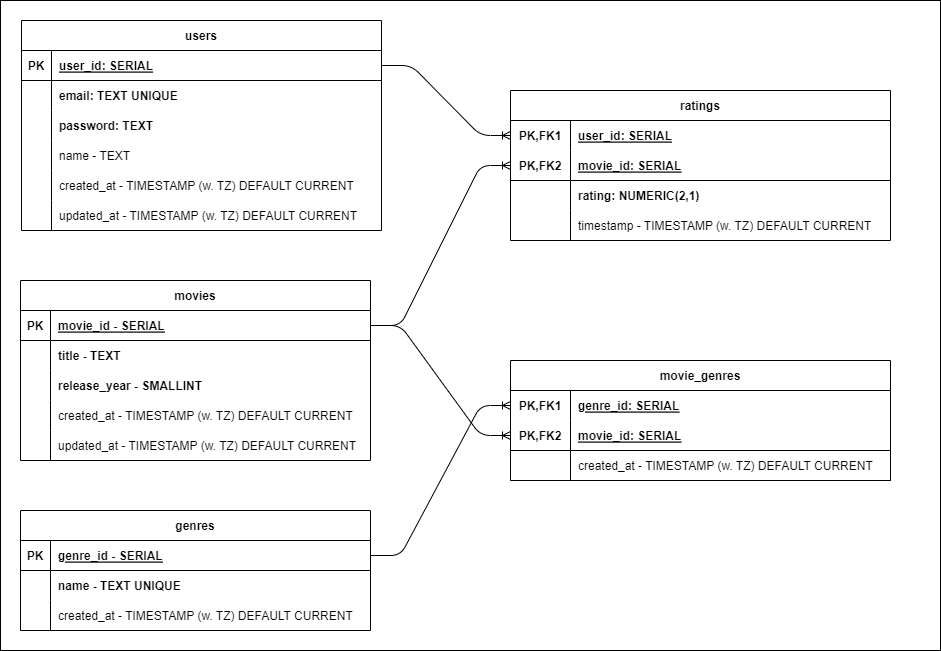

The diagram above was exported from draw.io. Its source (the exported page's mxGraphModel, read from the mxfile embedded in the PNG):
<mxGraphModel dx="174" dy="648" grid="1" gridSize="10" guides="1" tooltips="1" connect="1" arrows="1" fold="1" page="1" pageScale="1" pageWidth="850" pageHeight="1100" math="0" shadow="0">
  <root>
    <mxCell id="0" />
    <mxCell id="1" parent="0" />
    <mxCell id="125" value="" style="rounded=0;whiteSpace=wrap;html=1;" parent="1" vertex="1">
      <mxGeometry y="20" width="940" height="650" as="geometry" />
    </mxCell>
    <mxCell id="3" value="users" style="shape=table;startSize=30;container=1;collapsible=1;childLayout=tableLayout;fixedRows=1;rowLines=0;fontStyle=1;align=center;resizeLast=1;" parent="1" vertex="1">
      <mxGeometry x="21" y="40" width="360" height="210" as="geometry" />
    </mxCell>
    <mxCell id="4" value="" style="shape=tableRow;horizontal=0;startSize=0;swimlaneHead=0;swimlaneBody=0;fillColor=none;collapsible=0;dropTarget=0;points=[[0,0.5],[1,0.5]];portConstraint=eastwest;top=0;left=0;right=0;bottom=1;" parent="3" vertex="1">
      <mxGeometry y="30" width="360" height="30" as="geometry" />
    </mxCell>
    <mxCell id="5" value="PK" style="shape=partialRectangle;connectable=0;fillColor=none;top=0;left=0;bottom=0;right=0;fontStyle=1;overflow=hidden;" parent="4" vertex="1">
      <mxGeometry width="30" height="30" as="geometry">
        <mxRectangle width="30" height="30" as="alternateBounds" />
      </mxGeometry>
    </mxCell>
    <mxCell id="6" value="user_id: SERIAL" style="shape=partialRectangle;connectable=0;fillColor=none;top=0;left=0;bottom=0;right=0;align=left;spacingLeft=6;fontStyle=5;overflow=hidden;" parent="4" vertex="1">
      <mxGeometry x="30" width="330" height="30" as="geometry">
        <mxRectangle width="330" height="30" as="alternateBounds" />
      </mxGeometry>
    </mxCell>
    <mxCell id="7" value="" style="shape=tableRow;horizontal=0;startSize=0;swimlaneHead=0;swimlaneBody=0;fillColor=none;collapsible=0;dropTarget=0;points=[[0,0.5],[1,0.5]];portConstraint=eastwest;top=0;left=0;right=0;bottom=0;" parent="3" vertex="1">
      <mxGeometry y="60" width="360" height="30" as="geometry" />
    </mxCell>
    <mxCell id="8" value="" style="shape=partialRectangle;connectable=0;fillColor=none;top=0;left=0;bottom=0;right=0;editable=1;overflow=hidden;" parent="7" vertex="1">
      <mxGeometry width="30" height="30" as="geometry">
        <mxRectangle width="30" height="30" as="alternateBounds" />
      </mxGeometry>
    </mxCell>
    <mxCell id="9" value="email: TEXT UNIQUE" style="shape=partialRectangle;connectable=0;fillColor=none;top=0;left=0;bottom=0;right=0;align=left;spacingLeft=6;overflow=hidden;fontStyle=1" parent="7" vertex="1">
      <mxGeometry x="30" width="330" height="30" as="geometry">
        <mxRectangle width="330" height="30" as="alternateBounds" />
      </mxGeometry>
    </mxCell>
    <mxCell id="10" value="" style="shape=tableRow;horizontal=0;startSize=0;swimlaneHead=0;swimlaneBody=0;fillColor=none;collapsible=0;dropTarget=0;points=[[0,0.5],[1,0.5]];portConstraint=eastwest;top=0;left=0;right=0;bottom=0;" parent="3" vertex="1">
      <mxGeometry y="90" width="360" height="30" as="geometry" />
    </mxCell>
    <mxCell id="11" value="" style="shape=partialRectangle;connectable=0;fillColor=none;top=0;left=0;bottom=0;right=0;editable=1;overflow=hidden;" parent="10" vertex="1">
      <mxGeometry width="30" height="30" as="geometry">
        <mxRectangle width="30" height="30" as="alternateBounds" />
      </mxGeometry>
    </mxCell>
    <mxCell id="12" value="password: TEXT" style="shape=partialRectangle;connectable=0;fillColor=none;top=0;left=0;bottom=0;right=0;align=left;spacingLeft=6;overflow=hidden;fontStyle=1" parent="10" vertex="1">
      <mxGeometry x="30" width="330" height="30" as="geometry">
        <mxRectangle width="330" height="30" as="alternateBounds" />
      </mxGeometry>
    </mxCell>
    <mxCell id="13" value="" style="shape=tableRow;horizontal=0;startSize=0;swimlaneHead=0;swimlaneBody=0;fillColor=none;collapsible=0;dropTarget=0;points=[[0,0.5],[1,0.5]];portConstraint=eastwest;top=0;left=0;right=0;bottom=0;" parent="3" vertex="1">
      <mxGeometry y="120" width="360" height="30" as="geometry" />
    </mxCell>
    <mxCell id="14" value="" style="shape=partialRectangle;connectable=0;fillColor=none;top=0;left=0;bottom=0;right=0;editable=1;overflow=hidden;" parent="13" vertex="1">
      <mxGeometry width="30" height="30" as="geometry">
        <mxRectangle width="30" height="30" as="alternateBounds" />
      </mxGeometry>
    </mxCell>
    <mxCell id="15" value="name - TEXT" style="shape=partialRectangle;connectable=0;fillColor=none;top=0;left=0;bottom=0;right=0;align=left;spacingLeft=6;overflow=hidden;" parent="13" vertex="1">
      <mxGeometry x="30" width="330" height="30" as="geometry">
        <mxRectangle width="330" height="30" as="alternateBounds" />
      </mxGeometry>
    </mxCell>
    <mxCell id="73" value="" style="shape=tableRow;horizontal=0;startSize=0;swimlaneHead=0;swimlaneBody=0;fillColor=none;collapsible=0;dropTarget=0;points=[[0,0.5],[1,0.5]];portConstraint=eastwest;top=0;left=0;right=0;bottom=0;" parent="3" vertex="1">
      <mxGeometry y="150" width="360" height="30" as="geometry" />
    </mxCell>
    <mxCell id="74" value="" style="shape=partialRectangle;connectable=0;fillColor=none;top=0;left=0;bottom=0;right=0;editable=1;overflow=hidden;" parent="73" vertex="1">
      <mxGeometry width="30" height="30" as="geometry">
        <mxRectangle width="30" height="30" as="alternateBounds" />
      </mxGeometry>
    </mxCell>
    <mxCell id="75" value="created_at - TIMESTAMP (w. TZ) DEFAULT CURRENT" style="shape=partialRectangle;connectable=0;fillColor=none;top=0;left=0;bottom=0;right=0;align=left;spacingLeft=6;overflow=hidden;fontStyle=0" parent="73" vertex="1">
      <mxGeometry x="30" width="330" height="30" as="geometry">
        <mxRectangle width="330" height="30" as="alternateBounds" />
      </mxGeometry>
    </mxCell>
    <mxCell id="76" value="" style="shape=tableRow;horizontal=0;startSize=0;swimlaneHead=0;swimlaneBody=0;fillColor=none;collapsible=0;dropTarget=0;points=[[0,0.5],[1,0.5]];portConstraint=eastwest;top=0;left=0;right=0;bottom=0;" parent="3" vertex="1">
      <mxGeometry y="180" width="360" height="30" as="geometry" />
    </mxCell>
    <mxCell id="77" value="" style="shape=partialRectangle;connectable=0;fillColor=none;top=0;left=0;bottom=0;right=0;editable=1;overflow=hidden;" parent="76" vertex="1">
      <mxGeometry width="30" height="30" as="geometry">
        <mxRectangle width="30" height="30" as="alternateBounds" />
      </mxGeometry>
    </mxCell>
    <mxCell id="78" value="updated_at - TIMESTAMP (w. TZ) DEFAULT CURRENT" style="shape=partialRectangle;connectable=0;fillColor=none;top=0;left=0;bottom=0;right=0;align=left;spacingLeft=6;overflow=hidden;fontStyle=0" parent="76" vertex="1">
      <mxGeometry x="30" width="330" height="30" as="geometry">
        <mxRectangle width="330" height="30" as="alternateBounds" />
      </mxGeometry>
    </mxCell>
    <mxCell id="16" value="movies" style="shape=table;startSize=30;container=1;collapsible=1;childLayout=tableLayout;fixedRows=1;rowLines=0;fontStyle=1;align=center;resizeLast=1;" parent="1" vertex="1">
      <mxGeometry x="20" y="300" width="350" height="180" as="geometry" />
    </mxCell>
    <mxCell id="17" value="" style="shape=tableRow;horizontal=0;startSize=0;swimlaneHead=0;swimlaneBody=0;fillColor=none;collapsible=0;dropTarget=0;points=[[0,0.5],[1,0.5]];portConstraint=eastwest;top=0;left=0;right=0;bottom=1;" parent="16" vertex="1">
      <mxGeometry y="30" width="350" height="30" as="geometry" />
    </mxCell>
    <mxCell id="18" value="PK" style="shape=partialRectangle;connectable=0;fillColor=none;top=0;left=0;bottom=0;right=0;fontStyle=1;overflow=hidden;" parent="17" vertex="1">
      <mxGeometry width="30" height="30" as="geometry">
        <mxRectangle width="30" height="30" as="alternateBounds" />
      </mxGeometry>
    </mxCell>
    <mxCell id="19" value="movie_id - SERIAL" style="shape=partialRectangle;connectable=0;fillColor=none;top=0;left=0;bottom=0;right=0;align=left;spacingLeft=6;fontStyle=5;overflow=hidden;" parent="17" vertex="1">
      <mxGeometry x="30" width="320" height="30" as="geometry">
        <mxRectangle width="320" height="30" as="alternateBounds" />
      </mxGeometry>
    </mxCell>
    <mxCell id="20" value="" style="shape=tableRow;horizontal=0;startSize=0;swimlaneHead=0;swimlaneBody=0;fillColor=none;collapsible=0;dropTarget=0;points=[[0,0.5],[1,0.5]];portConstraint=eastwest;top=0;left=0;right=0;bottom=0;" parent="16" vertex="1">
      <mxGeometry y="60" width="350" height="30" as="geometry" />
    </mxCell>
    <mxCell id="21" value="" style="shape=partialRectangle;connectable=0;fillColor=none;top=0;left=0;bottom=0;right=0;editable=1;overflow=hidden;" parent="20" vertex="1">
      <mxGeometry width="30" height="30" as="geometry">
        <mxRectangle width="30" height="30" as="alternateBounds" />
      </mxGeometry>
    </mxCell>
    <mxCell id="22" value="title - TEXT" style="shape=partialRectangle;connectable=0;fillColor=none;top=0;left=0;bottom=0;right=0;align=left;spacingLeft=6;overflow=hidden;fontStyle=1" parent="20" vertex="1">
      <mxGeometry x="30" width="320" height="30" as="geometry">
        <mxRectangle width="320" height="30" as="alternateBounds" />
      </mxGeometry>
    </mxCell>
    <mxCell id="23" value="" style="shape=tableRow;horizontal=0;startSize=0;swimlaneHead=0;swimlaneBody=0;fillColor=none;collapsible=0;dropTarget=0;points=[[0,0.5],[1,0.5]];portConstraint=eastwest;top=0;left=0;right=0;bottom=0;" parent="16" vertex="1">
      <mxGeometry y="90" width="350" height="30" as="geometry" />
    </mxCell>
    <mxCell id="24" value="" style="shape=partialRectangle;connectable=0;fillColor=none;top=0;left=0;bottom=0;right=0;editable=1;overflow=hidden;" parent="23" vertex="1">
      <mxGeometry width="30" height="30" as="geometry">
        <mxRectangle width="30" height="30" as="alternateBounds" />
      </mxGeometry>
    </mxCell>
    <mxCell id="25" value="release_year - SMALLINT" style="shape=partialRectangle;connectable=0;fillColor=none;top=0;left=0;bottom=0;right=0;align=left;spacingLeft=6;overflow=hidden;fontStyle=1" parent="23" vertex="1">
      <mxGeometry x="30" width="320" height="30" as="geometry">
        <mxRectangle width="320" height="30" as="alternateBounds" />
      </mxGeometry>
    </mxCell>
    <mxCell id="155" value="" style="shape=tableRow;horizontal=0;startSize=0;swimlaneHead=0;swimlaneBody=0;fillColor=none;collapsible=0;dropTarget=0;points=[[0,0.5],[1,0.5]];portConstraint=eastwest;top=0;left=0;right=0;bottom=0;fontStyle=1" parent="16" vertex="1">
      <mxGeometry y="120" width="350" height="30" as="geometry" />
    </mxCell>
    <mxCell id="156" value="" style="shape=partialRectangle;connectable=0;fillColor=none;top=0;left=0;bottom=0;right=0;editable=1;overflow=hidden;" parent="155" vertex="1">
      <mxGeometry width="30" height="30" as="geometry">
        <mxRectangle width="30" height="30" as="alternateBounds" />
      </mxGeometry>
    </mxCell>
    <mxCell id="157" value="created_at - TIMESTAMP (w. TZ) DEFAULT CURRENT" style="shape=partialRectangle;connectable=0;fillColor=none;top=0;left=0;bottom=0;right=0;align=left;spacingLeft=6;overflow=hidden;fontStyle=0" parent="155" vertex="1">
      <mxGeometry x="30" width="320" height="30" as="geometry">
        <mxRectangle width="320" height="30" as="alternateBounds" />
      </mxGeometry>
    </mxCell>
    <mxCell id="158" value="" style="shape=tableRow;horizontal=0;startSize=0;swimlaneHead=0;swimlaneBody=0;fillColor=none;collapsible=0;dropTarget=0;points=[[0,0.5],[1,0.5]];portConstraint=eastwest;top=0;left=0;right=0;bottom=0;" parent="16" vertex="1">
      <mxGeometry y="150" width="350" height="30" as="geometry" />
    </mxCell>
    <mxCell id="159" value="" style="shape=partialRectangle;connectable=0;fillColor=none;top=0;left=0;bottom=0;right=0;editable=1;overflow=hidden;" parent="158" vertex="1">
      <mxGeometry width="30" height="30" as="geometry">
        <mxRectangle width="30" height="30" as="alternateBounds" />
      </mxGeometry>
    </mxCell>
    <mxCell id="160" value="updated_at - TIMESTAMP (w. TZ) DEFAULT CURRENT" style="shape=partialRectangle;connectable=0;fillColor=none;top=0;left=0;bottom=0;right=0;align=left;spacingLeft=6;overflow=hidden;fontStyle=0" parent="158" vertex="1">
      <mxGeometry x="30" width="320" height="30" as="geometry">
        <mxRectangle width="320" height="30" as="alternateBounds" />
      </mxGeometry>
    </mxCell>
    <mxCell id="49" value="ratings" style="shape=table;startSize=30;container=1;collapsible=1;childLayout=tableLayout;fixedRows=1;rowLines=0;fontStyle=1;align=center;resizeLast=1;" parent="1" vertex="1">
      <mxGeometry x="510" y="110" width="380" height="150" as="geometry" />
    </mxCell>
    <mxCell id="50" value="" style="shape=tableRow;horizontal=0;startSize=0;swimlaneHead=0;swimlaneBody=0;fillColor=none;collapsible=0;dropTarget=0;points=[[0,0.5],[1,0.5]];portConstraint=eastwest;top=0;left=0;right=0;bottom=0;" parent="49" vertex="1">
      <mxGeometry y="30" width="380" height="30" as="geometry" />
    </mxCell>
    <mxCell id="51" value="PK,FK1" style="shape=partialRectangle;connectable=0;fillColor=none;top=0;left=0;bottom=0;right=0;fontStyle=1;overflow=hidden;" parent="50" vertex="1">
      <mxGeometry width="60" height="30" as="geometry">
        <mxRectangle width="60" height="30" as="alternateBounds" />
      </mxGeometry>
    </mxCell>
    <mxCell id="52" value="user_id: SERIAL" style="shape=partialRectangle;connectable=0;fillColor=none;top=0;left=0;bottom=0;right=0;align=left;spacingLeft=6;fontStyle=5;overflow=hidden;" parent="50" vertex="1">
      <mxGeometry x="60" width="320" height="30" as="geometry">
        <mxRectangle width="320" height="30" as="alternateBounds" />
      </mxGeometry>
    </mxCell>
    <mxCell id="53" value="" style="shape=tableRow;horizontal=0;startSize=0;swimlaneHead=0;swimlaneBody=0;fillColor=none;collapsible=0;dropTarget=0;points=[[0,0.5],[1,0.5]];portConstraint=eastwest;top=0;left=0;right=0;bottom=1;" parent="49" vertex="1">
      <mxGeometry y="60" width="380" height="30" as="geometry" />
    </mxCell>
    <mxCell id="54" value="PK,FK2" style="shape=partialRectangle;connectable=0;fillColor=none;top=0;left=0;bottom=0;right=0;fontStyle=1;overflow=hidden;" parent="53" vertex="1">
      <mxGeometry width="60" height="30" as="geometry">
        <mxRectangle width="60" height="30" as="alternateBounds" />
      </mxGeometry>
    </mxCell>
    <mxCell id="55" value="movie_id: SERIAL" style="shape=partialRectangle;connectable=0;fillColor=none;top=0;left=0;bottom=0;right=0;align=left;spacingLeft=6;fontStyle=5;overflow=hidden;" parent="53" vertex="1">
      <mxGeometry x="60" width="320" height="30" as="geometry">
        <mxRectangle width="320" height="30" as="alternateBounds" />
      </mxGeometry>
    </mxCell>
    <mxCell id="56" value="" style="shape=tableRow;horizontal=0;startSize=0;swimlaneHead=0;swimlaneBody=0;fillColor=none;collapsible=0;dropTarget=0;points=[[0,0.5],[1,0.5]];portConstraint=eastwest;top=0;left=0;right=0;bottom=0;" parent="49" vertex="1">
      <mxGeometry y="90" width="380" height="30" as="geometry" />
    </mxCell>
    <mxCell id="57" value="" style="shape=partialRectangle;connectable=0;fillColor=none;top=0;left=0;bottom=0;right=0;editable=1;overflow=hidden;" parent="56" vertex="1">
      <mxGeometry width="60" height="30" as="geometry">
        <mxRectangle width="60" height="30" as="alternateBounds" />
      </mxGeometry>
    </mxCell>
    <mxCell id="58" value="rating: NUMERIC(2,1)" style="shape=partialRectangle;connectable=0;fillColor=none;top=0;left=0;bottom=0;right=0;align=left;spacingLeft=6;overflow=hidden;fontStyle=1" parent="56" vertex="1">
      <mxGeometry x="60" width="320" height="30" as="geometry">
        <mxRectangle width="320" height="30" as="alternateBounds" />
      </mxGeometry>
    </mxCell>
    <mxCell id="126" value="" style="shape=tableRow;horizontal=0;startSize=0;swimlaneHead=0;swimlaneBody=0;fillColor=none;collapsible=0;dropTarget=0;points=[[0,0.5],[1,0.5]];portConstraint=eastwest;top=0;left=0;right=0;bottom=0;" parent="49" vertex="1">
      <mxGeometry y="120" width="380" height="30" as="geometry" />
    </mxCell>
    <mxCell id="127" value="" style="shape=partialRectangle;connectable=0;fillColor=none;top=0;left=0;bottom=0;right=0;editable=1;overflow=hidden;" parent="126" vertex="1">
      <mxGeometry width="60" height="30" as="geometry">
        <mxRectangle width="60" height="30" as="alternateBounds" />
      </mxGeometry>
    </mxCell>
    <mxCell id="128" value="timestamp - TIMESTAMP (w. TZ) DEFAULT CURRENT" style="shape=partialRectangle;connectable=0;fillColor=none;top=0;left=0;bottom=0;right=0;align=left;spacingLeft=6;overflow=hidden;fontStyle=0" parent="126" vertex="1">
      <mxGeometry x="60" width="320" height="30" as="geometry">
        <mxRectangle width="320" height="30" as="alternateBounds" />
      </mxGeometry>
    </mxCell>
    <mxCell id="80" value="movie_genres" style="shape=table;startSize=30;container=1;collapsible=1;childLayout=tableLayout;fixedRows=1;rowLines=0;fontStyle=1;align=center;resizeLast=1;" parent="1" vertex="1">
      <mxGeometry x="510" y="380" width="380" height="120" as="geometry" />
    </mxCell>
    <mxCell id="81" value="" style="shape=tableRow;horizontal=0;startSize=0;swimlaneHead=0;swimlaneBody=0;fillColor=none;collapsible=0;dropTarget=0;points=[[0,0.5],[1,0.5]];portConstraint=eastwest;top=0;left=0;right=0;bottom=0;" parent="80" vertex="1">
      <mxGeometry y="30" width="380" height="30" as="geometry" />
    </mxCell>
    <mxCell id="82" value="PK,FK1" style="shape=partialRectangle;connectable=0;fillColor=none;top=0;left=0;bottom=0;right=0;fontStyle=1;overflow=hidden;" parent="81" vertex="1">
      <mxGeometry width="60" height="30" as="geometry">
        <mxRectangle width="60" height="30" as="alternateBounds" />
      </mxGeometry>
    </mxCell>
    <mxCell id="83" value="genre_id: SERIAL" style="shape=partialRectangle;connectable=0;fillColor=none;top=0;left=0;bottom=0;right=0;align=left;spacingLeft=6;fontStyle=5;overflow=hidden;" parent="81" vertex="1">
      <mxGeometry x="60" width="320" height="30" as="geometry">
        <mxRectangle width="320" height="30" as="alternateBounds" />
      </mxGeometry>
    </mxCell>
    <mxCell id="84" value="" style="shape=tableRow;horizontal=0;startSize=0;swimlaneHead=0;swimlaneBody=0;fillColor=none;collapsible=0;dropTarget=0;points=[[0,0.5],[1,0.5]];portConstraint=eastwest;top=0;left=0;right=0;bottom=1;" parent="80" vertex="1">
      <mxGeometry y="60" width="380" height="30" as="geometry" />
    </mxCell>
    <mxCell id="85" value="PK,FK2" style="shape=partialRectangle;connectable=0;fillColor=none;top=0;left=0;bottom=0;right=0;fontStyle=1;overflow=hidden;" parent="84" vertex="1">
      <mxGeometry width="60" height="30" as="geometry">
        <mxRectangle width="60" height="30" as="alternateBounds" />
      </mxGeometry>
    </mxCell>
    <mxCell id="86" value="movie_id: SERIAL" style="shape=partialRectangle;connectable=0;fillColor=none;top=0;left=0;bottom=0;right=0;align=left;spacingLeft=6;fontStyle=5;overflow=hidden;" parent="84" vertex="1">
      <mxGeometry x="60" width="320" height="30" as="geometry">
        <mxRectangle width="320" height="30" as="alternateBounds" />
      </mxGeometry>
    </mxCell>
    <mxCell id="146" value="" style="shape=tableRow;horizontal=0;startSize=0;swimlaneHead=0;swimlaneBody=0;fillColor=none;collapsible=0;dropTarget=0;points=[[0,0.5],[1,0.5]];portConstraint=eastwest;top=0;left=0;right=0;bottom=1;" parent="80" vertex="1">
      <mxGeometry y="90" width="380" height="30" as="geometry" />
    </mxCell>
    <mxCell id="147" value="" style="shape=partialRectangle;connectable=0;fillColor=none;top=0;left=0;bottom=0;right=0;fontStyle=1;overflow=hidden;" parent="146" vertex="1">
      <mxGeometry width="60" height="30" as="geometry">
        <mxRectangle width="60" height="30" as="alternateBounds" />
      </mxGeometry>
    </mxCell>
    <mxCell id="148" value="created_at - TIMESTAMP (w. TZ) DEFAULT CURRENT" style="shape=partialRectangle;connectable=0;fillColor=none;top=0;left=0;bottom=0;right=0;align=left;spacingLeft=6;fontStyle=0;overflow=hidden;" parent="146" vertex="1">
      <mxGeometry x="60" width="320" height="30" as="geometry">
        <mxRectangle width="320" height="30" as="alternateBounds" />
      </mxGeometry>
    </mxCell>
    <mxCell id="95" value="" style="edgeStyle=entityRelationEdgeStyle;fontSize=12;html=1;endArrow=ERoneToMany;entryX=0;entryY=0.5;entryDx=0;entryDy=0;exitX=1;exitY=0.5;exitDx=0;exitDy=0;" parent="1" source="4" target="50" edge="1">
      <mxGeometry width="100" height="100" relative="1" as="geometry">
        <mxPoint x="360" y="160" as="sourcePoint" />
        <mxPoint x="540" y="159" as="targetPoint" />
      </mxGeometry>
    </mxCell>
    <mxCell id="96" value="" style="edgeStyle=entityRelationEdgeStyle;fontSize=12;html=1;endArrow=ERoneToMany;entryX=0;entryY=0.5;entryDx=0;entryDy=0;exitX=1;exitY=0.5;exitDx=0;exitDy=0;" parent="1" source="17" target="53" edge="1">
      <mxGeometry width="100" height="100" relative="1" as="geometry">
        <mxPoint x="260" y="390" as="sourcePoint" />
        <mxPoint x="380" y="395" as="targetPoint" />
      </mxGeometry>
    </mxCell>
    <mxCell id="99" value="" style="edgeStyle=entityRelationEdgeStyle;fontSize=12;html=1;endArrow=ERoneToMany;entryX=0;entryY=0.5;entryDx=0;entryDy=0;exitX=1;exitY=0.5;exitDx=0;exitDy=0;" parent="1" source="17" target="84" edge="1">
      <mxGeometry width="100" height="100" relative="1" as="geometry">
        <mxPoint x="260" y="375" as="sourcePoint" />
        <mxPoint x="530" y="265" as="targetPoint" />
      </mxGeometry>
    </mxCell>
    <mxCell id="113" value="" style="edgeStyle=entityRelationEdgeStyle;fontSize=12;html=1;endArrow=ERoneToMany;entryX=0;entryY=0.5;entryDx=0;entryDy=0;exitX=1;exitY=0.5;exitDx=0;exitDy=0;" parent="1" source="115" target="81" edge="1">
      <mxGeometry width="100" height="100" relative="1" as="geometry">
        <mxPoint x="340" y="525" as="sourcePoint" />
        <mxPoint x="590" y="650" as="targetPoint" />
      </mxGeometry>
    </mxCell>
    <mxCell id="114" value="genres" style="shape=table;startSize=30;container=1;collapsible=1;childLayout=tableLayout;fixedRows=1;rowLines=0;fontStyle=1;align=center;resizeLast=1;columnLines=1;swimlaneHead=1;swimlaneBody=1;horizontal=1;top=1;" parent="1" vertex="1">
      <mxGeometry x="20" y="530" width="350" height="120" as="geometry" />
    </mxCell>
    <mxCell id="115" value="" style="shape=tableRow;horizontal=0;startSize=0;swimlaneHead=0;swimlaneBody=0;fillColor=none;collapsible=0;dropTarget=0;points=[[0,0.5],[1,0.5]];portConstraint=eastwest;top=0;left=0;right=0;bottom=1;" parent="114" vertex="1">
      <mxGeometry y="30" width="350" height="30" as="geometry" />
    </mxCell>
    <mxCell id="116" value="PK" style="shape=partialRectangle;connectable=0;fillColor=none;top=0;left=0;bottom=0;right=0;fontStyle=1;overflow=hidden;" parent="115" vertex="1">
      <mxGeometry width="30" height="30" as="geometry">
        <mxRectangle width="30" height="30" as="alternateBounds" />
      </mxGeometry>
    </mxCell>
    <mxCell id="117" value="genre_id - SERIAL" style="shape=partialRectangle;connectable=0;fillColor=none;top=0;left=0;bottom=0;right=0;align=left;spacingLeft=6;fontStyle=5;overflow=hidden;" parent="115" vertex="1">
      <mxGeometry x="30" width="320" height="30" as="geometry">
        <mxRectangle width="320" height="30" as="alternateBounds" />
      </mxGeometry>
    </mxCell>
    <mxCell id="118" value="" style="shape=tableRow;horizontal=0;startSize=0;swimlaneHead=0;swimlaneBody=0;fillColor=none;collapsible=0;dropTarget=0;points=[[0,0.5],[1,0.5]];portConstraint=eastwest;top=0;left=0;right=0;bottom=0;" parent="114" vertex="1">
      <mxGeometry y="60" width="350" height="30" as="geometry" />
    </mxCell>
    <mxCell id="119" value="" style="shape=partialRectangle;connectable=0;fillColor=none;top=0;left=0;bottom=0;right=0;editable=1;overflow=hidden;" parent="118" vertex="1">
      <mxGeometry width="30" height="30" as="geometry">
        <mxRectangle width="30" height="30" as="alternateBounds" />
      </mxGeometry>
    </mxCell>
    <mxCell id="120" value="name - TEXT UNIQUE" style="shape=partialRectangle;connectable=0;fillColor=none;top=0;left=0;bottom=0;right=0;align=left;spacingLeft=6;overflow=hidden;fontStyle=1" parent="118" vertex="1">
      <mxGeometry x="30" width="320" height="30" as="geometry">
        <mxRectangle width="320" height="30" as="alternateBounds" />
      </mxGeometry>
    </mxCell>
    <mxCell id="152" value="" style="shape=tableRow;horizontal=0;startSize=0;swimlaneHead=0;swimlaneBody=0;fillColor=none;collapsible=0;dropTarget=0;points=[[0,0.5],[1,0.5]];portConstraint=eastwest;top=0;left=0;right=0;bottom=0;" parent="114" vertex="1">
      <mxGeometry y="90" width="350" height="30" as="geometry" />
    </mxCell>
    <mxCell id="153" value="" style="shape=partialRectangle;connectable=0;fillColor=none;top=0;left=0;bottom=0;right=0;editable=1;overflow=hidden;" parent="152" vertex="1">
      <mxGeometry width="30" height="30" as="geometry">
        <mxRectangle width="30" height="30" as="alternateBounds" />
      </mxGeometry>
    </mxCell>
    <mxCell id="154" value="created_at - TIMESTAMP (w. TZ) DEFAULT CURRENT" style="shape=partialRectangle;connectable=0;fillColor=none;top=0;left=0;bottom=0;right=0;align=left;spacingLeft=6;overflow=hidden;fontStyle=0" parent="152" vertex="1">
      <mxGeometry x="30" width="320" height="30" as="geometry">
        <mxRectangle width="320" height="30" as="alternateBounds" />
      </mxGeometry>
    </mxCell>
  </root>
</mxGraphModel>